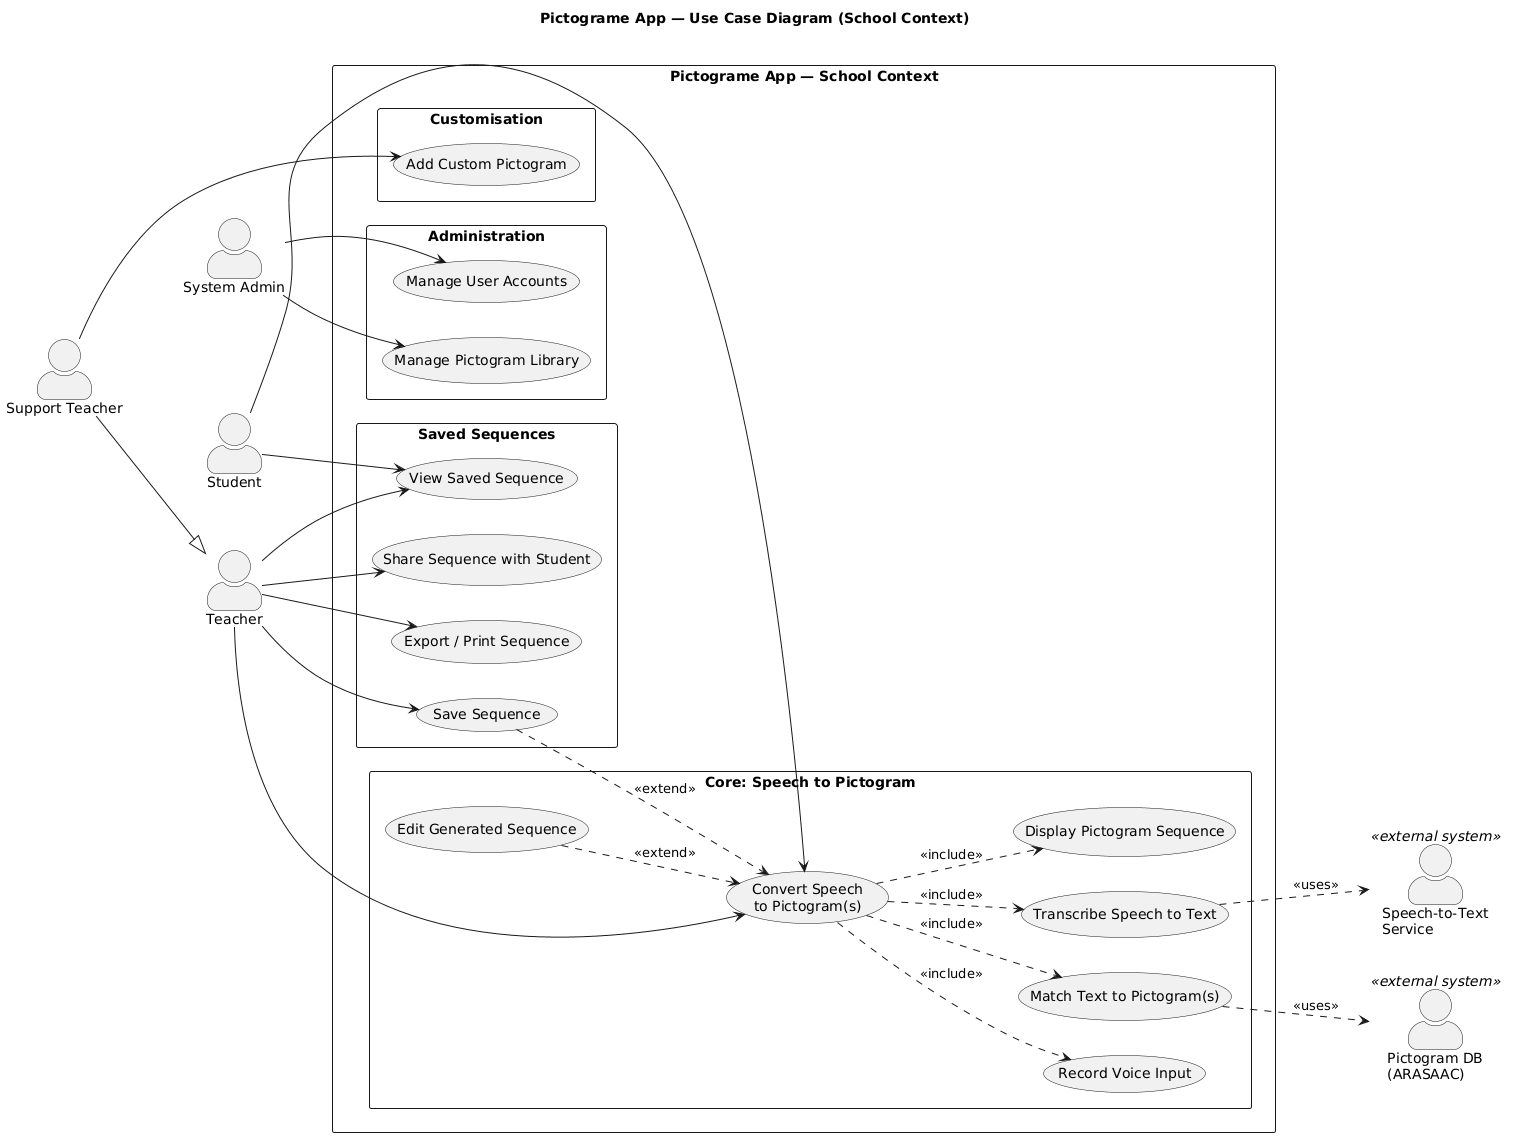

The diagram above was rendered by PlantUML. Its source (embedded in the PNG):
@startuml
title Pictograme App — Use Case Diagram (School Context)

left to right direction
skinparam actorStyle awesome
skinparam packageStyle rectangle

' ─────────── ACTORS ───────────
actor "Teacher"                  as T
actor "Support Teacher"          as ST
actor "Student"                  as S
actor "System Admin"             as SA
actor "Speech-to-Text\nService"  as STT     <<external system>>
actor "Pictogram DB\n(ARASAAC)"  as ARASAAC <<external system>>

' Support Teacher inherits all Teacher use cases
ST --|> T

' ─────────── SYSTEM BOUNDARY ───────────
rectangle "Pictograme App — School Context" {

  ' ── Core flow (shared by all users) ──
  package "Core: Speech to Pictogram" {
    usecase "Convert Speech\nto Pictogram(s)"  as UC_CONVERT
    usecase "Record Voice Input"               as UC_RECORD
    usecase "Transcribe Speech to Text"        as UC_TRANSCRIBE
    usecase "Match Text to Pictogram(s)"       as UC_MATCH
    usecase "Display Pictogram Sequence"       as UC_DISPLAY
    usecase "Edit Generated Sequence"          as UC_EDIT_SEQ
  }

  ' ── Actions on a generated result ──
  package "Saved Sequences" {
    usecase "Save Sequence"                    as UC_SAVE
    usecase "View Saved Sequence"              as UC_VIEW
    usecase "Share Sequence with Student"      as UC_SHARE
    usecase "Export / Print Sequence"          as UC_EXPORT
  }

  ' ── Support Teacher only ──
  package "Customisation" {
    usecase "Add Custom Pictogram"             as UC_CUSTOM
  }

  ' ── Administration ──
  package "Administration" {
    usecase "Manage User Accounts"             as UC_USERS
    usecase "Manage Pictogram Library"         as UC_LIB
  }

}

' ─────────── ACTOR → USE CASE ───────────

' Teacher (ST inherits all of these)
T --> UC_CONVERT
T --> UC_SAVE
T --> UC_VIEW
T --> UC_SHARE
T --> UC_EXPORT

' Support Teacher — extra only
ST --> UC_CUSTOM

' Student
S --> UC_CONVERT
S --> UC_VIEW

' System Admin
SA --> UC_USERS
SA --> UC_LIB

' External systems
UC_TRANSCRIBE ..> STT     : <<uses>>
UC_MATCH       ..> ARASAAC : <<uses>>

' ─────────── INCLUDE / EXTEND ───────────
UC_CONVERT  ..> UC_RECORD      : <<include>>
UC_CONVERT  ..> UC_TRANSCRIBE  : <<include>>
UC_CONVERT  ..> UC_MATCH       : <<include>>
UC_CONVERT  ..> UC_DISPLAY     : <<include>>

UC_EDIT_SEQ ..> UC_CONVERT     : <<extend>>
UC_SAVE     ..> UC_CONVERT     : <<extend>>
@enduml